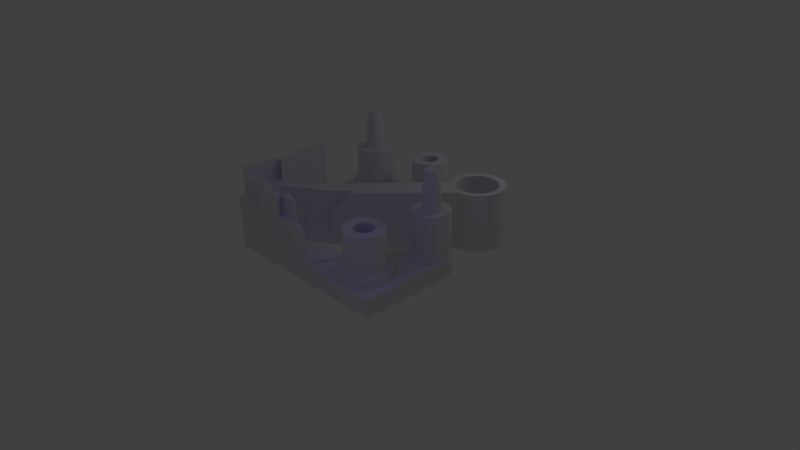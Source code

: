 # Source: Cataput_sheet_V2b.blend  (saved by Blender 2.55.0; exported with 4.5.12 LTS)
import bpy
from mathutils import Matrix  # noqa: F401  (used for matrix-valued properties, if any)

bpy.ops.wm.read_factory_settings(use_empty=True)
scene = bpy.context.scene
scene.name = 'Scene'

# ---- collections
col_collection_1 = bpy.data.collections.new('Collection 1'); scene.collection.children.link(col_collection_1)

# ---- materials (node trees are filled in below, after node groups)
mat_material = bpy.data.materials.new('Material')
mat_material.alpha_threshold = 0.0
mat_material.use_transparent_shadow = False
mat_material.roughness = 0.5
mat_material.line_color = (0.0, 0.0, 0.0, 1.0)

# ---- material node trees

# ---- world
world_world = bpy.data.worlds.new('World'); scene.world = world_world
world_world.color = (0.05088, 0.05088, 0.05088)
world_world.use_sun_shadow = False
world_world.sun_shadow_jitter_overblur = 0.0
world_world.cycles.sampling_method = 'MANUAL'
world_world.cycles.sample_map_resolution = 256

# ---- cameras
cam_camera = bpy.data.cameras.new('Camera')
cam_camera.clip_end = 100.0
cam_camera.lens = 35.0
cam_camera.ortho_scale = 7.314
cam_camera.dof.focus_distance = 0.0
cam_camera.dof.aperture_fstop = 128.0

# ---- lights
light_point = bpy.data.lights.new('Point', 'POINT')
light_point.color = (0.008579, 0.002759, 1.0)
light_point.transmission_factor = 0.0
light_point.energy = 100.0
light_point.shadow_buffer_clip_start = 0.5
light_point.shadow_soft_size = 1.0
light_point.shadow_maximum_resolution = 0.006
light_point.use_absolute_resolution = True
light_point.cycles.use_multiple_importance_sampling = False
light_lamp = bpy.data.lights.new('Lamp', 'POINT')
light_lamp.transmission_factor = 0.0
light_lamp.cutoff_distance = 30.0
light_lamp.energy = 100.0
light_lamp.shadow_buffer_clip_start = 1.001
light_lamp.shadow_soft_size = 1.0
light_lamp.shadow_maximum_resolution = 0.006
light_lamp.use_absolute_resolution = True
light_lamp.cycles.use_multiple_importance_sampling = False

# ---- meshes
me_plane = bpy.data.meshes.new('Plane')
me_plane.from_pydata([(1.0, 9.0, 0.0), (1.0, -1.0, 0.0), (-9.0, -1.0, 0.0), (-9.0, 9.0, 0.0)], [], [(0, 3, 2, 1)])
me_plane.use_remesh_preserve_volume = False
me_plane.use_remesh_preserve_attributes = False
me_plane.use_mirror_vertex_groups = False
me_plane.update()
me_cube_006 = bpy.data.meshes.new('Cube.006')
me_cube_006.from_pydata([(1.306, 3.658, -2.64), (1.306, 3.341, -2.771), (1.306, 3.0, -2.816), (1.306, 2.659, -2.771), (1.306, 2.342, -2.64), (1.306, 2.069, -2.431), (1.306, 1.86, -2.158), (1.306, 1.729, -1.841), (1.306, 1.684, -1.5), (1.306, 1.729, -1.159), (1.306, 1.86, -0.8419), (1.306, 2.069, -0.5693), (1.306, 2.342, -0.3601), (1.306, 2.659, -0.2286), (1.306, 3.0, -0.1838), (1.306, 3.341, -0.2286), (1.306, 3.658, -0.3601), (1.306, 3.931, -0.5693), (1.306, 4.14, -0.8419), (1.306, 4.271, -1.159), (1.306, 4.316, -1.5), (1.306, 4.271, -1.841), (1.306, 4.14, -2.158), (1.306, 3.931, -2.431), (1.306, 3.877, -2.006), (1.306, 3.978, -1.762), (1.306, 4.013, -1.5), (1.306, 3.978, -1.238), (1.306, 3.877, -0.9937), (1.306, 3.716, -0.7841), (1.306, 3.506, -0.6231), (1.306, 3.262, -0.522), (1.306, 3.0, -0.4875), (1.306, 2.738, -0.522), (1.306, 2.494, -0.6231), (1.306, 2.284, -0.7841), (1.306, 2.123, -0.9938), (1.306, 2.022, -1.238), (1.306, 1.987, -1.5), (1.306, 2.022, -1.762), (1.306, 2.123, -2.006), (1.306, 2.284, -2.216), (1.306, 2.494, -2.377), (1.306, 2.738, -2.478), (1.306, 3.0, -2.513), (1.306, 3.262, -2.478), (1.306, 3.506, -2.377), (1.306, 3.716, -2.216), (-1.139, -4.728, -2.792), (-1.139, 0.5819, -3.0), (-1.139, -4.75, -3.0), (-1.139, -2.881, -2.256), (-1.139, -2.918, -3.0), (-1.139, -1.456, -2.256), (-1.139, -1.418, -3.0), (-1.139, -4.663, -2.593), (-1.139, -0.4181, -2.628), (-1.139, -1.668, -2.628), (-1.139, -2.668, -2.628), (-0.1389, -1.668, -2.628), (-0.1389, -2.668, -2.628), (-0.1389, -2.918, -3.0), (-0.1389, -2.918, -2.256), (-0.1389, -1.418, -3.0), (1.361, 4.058, 1.822), (1.361, 4.093, 1.908), (1.361, 4.106, 2.0), (1.361, 4.093, 2.092), (1.361, 4.058, 2.178), (1.361, 4.001, 2.251), (1.361, 3.928, 2.308), (1.361, 3.842, 2.343), (1.361, 3.75, 2.356), (1.361, 3.658, 2.343), (1.361, 3.572, 2.308), (1.361, 3.499, 2.251), (1.361, 3.442, 2.178), (1.361, 3.407, 2.092), (1.361, 3.394, 2.0), (1.361, 3.407, 1.908), (1.361, 3.442, 1.822), (1.361, 3.499, 1.749), (1.361, 3.572, 1.692), (1.361, 3.658, 1.657), (1.361, 3.75, 1.644), (1.361, 3.842, 1.657), (1.361, 3.928, 1.692), (1.361, 4.001, 1.749), (-2.639, 3.255, -1.755), (-2.639, 3.18, -1.812), (-2.639, 3.093, -1.848), (-2.639, 3.0, -1.861), (-2.639, 2.907, -1.848), (-2.639, 2.82, -1.812), (-2.639, 2.745, -1.755), (-2.639, 2.688, -1.68), (-2.639, 2.652, -1.593), (-2.639, 2.639, -1.5), (-2.639, 2.652, -1.407), (-2.639, 2.688, -1.32), (-2.639, 2.745, -1.245), (-2.639, 2.82, -1.188), (-2.639, 2.907, -1.152), (-2.639, 3.0, -1.139), (-2.639, 3.093, -1.152), (-2.639, 3.18, -1.188), (-2.639, 3.255, -1.245), (-2.639, 3.312, -1.32), (-2.639, 3.348, -1.407), (-2.639, 3.361, -1.5), (-2.639, 3.348, -1.593), (-2.639, 3.312, -1.68), (-0.1389, -0.4181, -2.628), (-0.1389, -4.75, -3.0), (-0.1389, -4.728, -2.792), (-0.1389, -4.663, -2.593), (-0.1389, -4.558, -2.411), (-0.1389, -4.418, -2.256), (-0.1389, -1.418, -2.256), (-0.1389, 0.5819, -3.0), (1.461, -1.418, -2.256), (1.461, -4.75, -3.0), (1.461, -4.728, -2.792), (1.461, -4.663, -2.593), (1.461, -4.558, -2.411), (1.461, -4.418, -2.256), (1.461, 0.5819, -3.0), (0.3611, 4.085, 1.665), (0.3611, 3.987, 1.589), (0.3611, 3.873, 1.542), (0.3611, 3.75, 1.526), (0.3611, 3.627, 1.542), (0.3611, 3.513, 1.589), (0.3611, 3.415, 1.665), (0.3611, 3.339, 1.763), (0.3611, 3.292, 1.877), (0.3611, 3.276, 2.0), (0.3611, 3.292, 2.123), (0.3611, 3.339, 2.237), (0.3611, 3.415, 2.335), (0.3611, 3.513, 2.411), (0.3611, 3.627, 2.458), (0.3611, 3.75, 2.474), (0.3611, 3.873, 2.458), (0.3611, 3.987, 2.411), (0.3611, 4.085, 2.335), (0.3611, 4.161, 2.237), (0.3611, 4.208, 2.123), (0.3611, 4.224, 2.0), (0.3611, 4.208, 1.877), (0.3611, 4.161, 1.763), (-0.6389, 4.161, 1.763), (-0.6389, 4.208, 1.877), (-0.6389, 4.224, 2.0), (-0.6389, 4.208, 2.123), (-0.6389, 4.161, 2.237), (-0.6389, 4.085, 2.335), (-0.6389, 3.987, 2.411), (-0.6389, 3.873, 2.458), (-0.6389, 3.75, 2.474), (-0.6389, 3.627, 2.458), (-0.6389, 3.513, 2.411), (-0.6389, 3.415, 2.335), (-0.6389, 3.339, 2.237), (-0.6389, 3.292, 2.123), (-0.6389, 3.276, 2.0), (-0.6389, 3.292, 1.877), (-0.6389, 3.339, 1.763), (-0.6389, 3.415, 1.665), (-0.6389, 3.513, 1.589), (-0.6389, 3.627, 1.542), (-0.6389, 3.75, 1.526), (-0.6389, 3.873, 1.542), (-0.6389, 3.987, 1.589), (-0.6389, 4.085, 1.665), (-0.6389, 4.42, 1.33), (-0.6389, 4.224, 1.179), (-0.6389, 3.995, 1.084), (-0.6389, 3.75, 1.052), (-0.6389, 3.505, 1.084), (-0.6389, 3.276, 1.179), (-0.6389, 3.08, 1.33), (-0.6389, 2.929, 1.526), (-0.6389, 2.834, 1.755), (-0.6389, 2.802, 2.0), (-0.6389, 2.834, 2.245), (-0.6389, 2.929, 2.474), (-0.6389, 3.08, 2.67), (-0.6389, 3.276, 2.821), (-0.6389, 3.505, 2.916), (-0.6389, 3.75, 2.948), (-0.6389, 3.995, 2.916), (-0.6389, 4.224, 2.821), (-0.6389, 4.42, 2.67), (-0.6389, 4.571, 2.474), (-0.6389, 4.666, 2.245), (-0.6389, 4.698, 2.0), (-0.6389, 4.666, 1.755), (-0.6389, 4.571, 1.526), (-1.639, 3.417, -1.74), (-1.639, 3.465, -1.624), (-1.639, 3.481, -1.5), (-1.639, 3.465, -1.376), (-1.639, 3.417, -1.26), (-1.639, 3.34, -1.16), (-1.639, 3.24, -1.083), (-1.639, 3.124, -1.035), (-1.639, 3.0, -1.019), (-1.639, 2.876, -1.035), (-1.639, 2.76, -1.083), (-1.639, 2.66, -1.16), (-1.639, 2.583, -1.26), (-1.639, 2.535, -1.376), (-1.639, 2.519, -1.5), (-1.639, 2.535, -1.624), (-1.639, 2.583, -1.74), (-1.639, 2.66, -1.84), (-1.639, 2.76, -1.917), (-1.639, 2.876, -1.965), (-1.639, 3.0, -1.981), (-1.639, 3.124, -1.965), (-1.639, 3.24, -1.917), (-1.639, 3.34, -1.84), (-0.6389, 3.358, -1.858), (-0.6389, 3.253, -1.938), (-0.6389, 3.131, -1.989), (-0.6389, 3.0, -2.006), (-0.6389, 2.869, -1.989), (-0.6389, 2.747, -1.938), (-0.6389, 2.642, -1.858), (-0.6389, 2.562, -1.753), (-0.6389, 2.511, -1.631), (-0.6389, 2.494, -1.5), (-0.6389, 2.511, -1.369), (-0.6389, 2.562, -1.247), (-0.6389, 2.642, -1.142), (-0.6389, 2.747, -1.062), (-0.6389, 2.869, -1.011), (-0.6389, 3.0, -0.9938), (-0.6389, 3.131, -1.011), (-0.6389, 3.253, -1.062), (-0.6389, 3.358, -1.142), (-0.6389, 3.438, -1.247), (-0.6389, 3.489, -1.369), (-0.6389, 3.506, -1.5), (-0.6389, 3.489, -1.631), (-0.6389, 3.438, -1.753), (-0.6389, 3.877, -2.006), (-0.6389, 3.978, -1.762), (-0.6389, 4.013, -1.5), (-0.6389, 3.978, -1.238), (-0.6389, 3.877, -0.9937), (-0.6389, 3.716, -0.7841), (-0.6389, 3.506, -0.6231), (-0.6389, 3.262, -0.522), (-0.6389, 3.0, -0.4875), (-0.6389, 2.738, -0.522), (-0.6389, 2.494, -0.6231), (-0.6389, 2.284, -0.7841), (-0.6389, 2.123, -0.9938), (-0.6389, 2.022, -1.238), (-0.6389, 1.987, -1.5), (-0.6389, 2.022, -1.762), (-0.6389, 2.123, -2.006), (-0.6389, 2.284, -2.216), (-0.6389, 2.494, -2.377), (-0.6389, 2.738, -2.478), (-0.6389, 3.0, -2.513), (-0.6389, 3.262, -2.478), (-0.6389, 3.506, -2.377), (-0.6389, 3.716, -2.216), (1.694, 0.5819, -3.0), (1.694, 3.931, -2.431), (1.694, 3.658, -2.64), (1.694, 3.341, -2.771), (1.694, 3.0, -2.816), (1.694, 2.659, -2.771), (1.694, 2.342, -2.64), (1.694, 2.069, -2.431), (1.694, 1.86, -2.158), (1.694, 1.729, -1.841), (1.694, 1.684, -1.5), (1.694, 1.729, -1.159), (1.694, 1.86, -0.8419), (1.694, 2.069, -0.5693), (1.694, 2.342, -0.3601), (1.694, 2.659, -0.2286), (1.694, 3.0, -0.1838), (1.694, 3.341, -0.2286), (1.694, 3.658, -0.3601), (1.694, 3.931, -0.5693), (1.694, 4.14, -0.8419), (1.694, 4.271, -1.159), (1.694, 4.316, -1.5), (1.694, 4.271, -1.841), (1.694, 4.14, -2.158), (1.694, 4.571, 1.526), (1.694, 4.666, 1.755), (1.694, 4.698, 2.0), (1.694, 4.666, 2.245), (1.694, 4.571, 2.474), (1.694, 4.42, 2.67), (1.694, 4.224, 2.821), (1.694, 3.995, 2.916), (1.694, 3.75, 2.948), (1.694, 3.505, 2.916), (1.694, 3.276, 2.821), (1.694, 3.08, 2.67), (1.694, 2.929, 2.474), (1.694, 2.834, 2.245), (1.694, 2.802, 2.0), (1.694, 2.834, 1.755), (1.694, 2.929, 1.526), (1.694, 3.08, 1.33), (1.694, 3.276, 1.179), (1.694, 3.505, 1.084), (1.694, 3.75, 1.052), (1.694, 3.995, 1.084), (1.694, 4.224, 1.179), (1.694, 4.42, 1.33), (1.694, -4.418, -2.256), (2.639, -4.418, -2.256), (1.694, -4.558, -2.411), (2.639, -4.558, -2.411), (2.639, -4.663, -2.593), (1.694, -4.663, -2.593), (1.694, -4.728, -2.792), (2.639, -4.728, -2.792), (2.639, 3.176, 2.819), (1.694, 3.176, 2.819), (2.639, 3.354, 2.918), (1.694, 3.354, 2.918), (1.694, 3.548, 2.979), (2.639, 3.548, 2.979), (1.694, 4.75, 2.0), (2.639, 4.75, 2.0), (1.694, 4.735, 2.174), (2.639, 4.735, 2.174), (2.639, 4.69, 2.342), (1.694, 4.69, 2.342), (1.694, 4.616, 2.5), (2.639, 4.616, 2.5), (2.639, 4.516, 2.643), (1.694, 4.516, 2.643), (1.694, 4.393, 2.766), (2.639, 4.393, 2.766), (2.639, 4.25, 2.866), (1.694, 4.25, 2.866), (2.639, 4.092, 2.94), (1.694, 4.092, 2.94), (1.694, 3.924, 2.985), (2.639, 3.924, 2.985), (1.694, 3.75, 3.0), (2.639, 3.75, 3.0), (1.694, 4.75, -3.0), (1.694, -4.75, -3.0), (2.639, -4.75, -3.0), (2.639, 4.75, -3.0), (1.361, 3.47, 2.215), (0.3611, 3.377, 2.286), (-0.6389, 3.377, 2.286), (-0.6389, 3.004, 2.572), (1.694, 3.004, 2.572), (1.694, 1.36, -0.8554), (2.639, 1.36, -0.8554)], [(230, 242)], [(295, 272, 23, 22), (294, 295, 22, 21), (293, 294, 21, 20), (292, 293, 20, 19), (291, 292, 19, 18), (290, 291, 18, 17), (289, 290, 17, 16), (288, 289, 16, 15), (287, 288, 15, 14), (286, 287, 14, 13), (285, 286, 13, 12), (284, 285, 12, 11), (283, 284, 11, 10), (282, 283, 10, 9), (281, 282, 9, 8), (280, 281, 8, 7), (279, 280, 7, 6), (278, 279, 6, 5), (277, 278, 5, 4), (276, 277, 4, 3), (275, 276, 3, 2), (274, 275, 2, 1), (1, 0, 273, 274), (0, 23, 272, 273), (23, 0, 46, 47), (0, 1, 45, 46), (44, 45, 1, 2), (43, 44, 2, 3), (42, 43, 3, 4), (41, 42, 4, 5), (40, 41, 5, 6), (39, 40, 6, 7), (38, 39, 7, 8), (37, 38, 8, 9), (36, 37, 9, 10), (35, 36, 10, 11), (34, 35, 11, 12), (33, 34, 12, 13), (32, 33, 13, 14), (31, 32, 14, 15), (30, 31, 15, 16), (29, 30, 16, 17), (28, 29, 17, 18), (27, 28, 18, 19), (26, 27, 19, 20), (25, 26, 20, 21), (24, 25, 21, 22), (47, 24, 22, 23), (47, 270, 247, 24), (24, 247, 248, 25), (25, 248, 249, 26), (26, 249, 250, 27), (27, 250, 251, 28), (28, 251, 252, 29), (29, 252, 253, 30), (30, 253, 254, 31), (31, 254, 255, 32), (32, 255, 256, 33), (33, 256, 257, 34), (34, 257, 258, 35), (35, 258, 259, 36), (36, 259, 260, 37), (37, 260, 261, 38), (38, 261, 262, 39), (39, 262, 263, 40), (40, 263, 264, 41), (41, 264, 265, 42), (42, 265, 266, 43), (43, 266, 267, 44), (44, 267, 268, 45), (45, 268, 269, 46), (46, 269, 270, 47), (311, 283, 282), (311, 282, 363), (48, 52, 50), (52, 48, 55), (55, 58, 52), (49, 54, 57, 56), (53, 57, 58, 51), (55, 48, 114, 115), (48, 50, 113, 114), (112, 119, 49, 56), (119, 63, 54, 49), (62, 118, 53, 51), (61, 113, 50, 52), (60, 62, 51, 58), (60, 61, 52, 58), (118, 59, 57, 53), (63, 59, 57, 54), (115, 60, 58, 55), (59, 112, 56, 57), (59, 60, 58, 57), (63, 61, 60, 59), (118, 112, 59), (117, 62, 60), (117, 60, 116), (60, 115, 116), (61, 63, 121), (113, 61, 121), (62, 117, 125), (118, 62, 120), (62, 125, 120), (63, 119, 126), (63, 126, 121), (87, 86, 67), (87, 67, 65), (67, 73, 71), (67, 71, 69), (75, 67, 80), (75, 80, 77), (86, 80, 67), (77, 80, 78), (71, 70, 69), (67, 75, 73), (86, 82, 80), (87, 65, 64), (78, 80, 79), (67, 66, 65), (69, 68, 67), (75, 74, 73), (86, 85, 84), (86, 84, 83), (80, 82, 81), (86, 83, 82), (71, 73, 72), (150, 127, 87, 64), (149, 150, 64, 65), (148, 149, 65, 66), (147, 148, 66, 67), (146, 147, 67, 68), (145, 146, 68, 69), (144, 145, 69, 70), (143, 144, 70, 71), (142, 143, 71, 72), (141, 142, 72, 73), (140, 141, 73, 74), (139, 140, 74, 75), (137, 138, 76, 77), (136, 137, 77, 78), (135, 136, 78, 79), (134, 135, 79, 80), (133, 134, 80, 81), (132, 133, 81, 82), (131, 132, 82, 83), (130, 131, 83, 84), (129, 130, 84, 85), (128, 129, 85, 86), (127, 128, 86, 87), (100, 103, 97), (100, 97, 98), (110, 111, 89), (110, 89, 107), (103, 104, 97), (111, 88, 89), (97, 104, 105), (89, 97, 107), (93, 96, 97), (93, 97, 89), (97, 105, 107), (102, 103, 100), (102, 100, 101), (107, 108, 110), (96, 93, 95), (110, 108, 109), (100, 98, 99), (107, 105, 106), (89, 90, 91), (89, 91, 92), (95, 93, 94), (89, 92, 93), (222, 221, 89, 88), (221, 220, 90, 89), (220, 219, 91, 90), (219, 218, 92, 91), (218, 217, 93, 92), (217, 216, 94, 93), (216, 215, 95, 94), (215, 214, 96, 95), (214, 213, 97, 96), (213, 212, 98, 97), (212, 211, 99, 98), (211, 210, 100, 99), (210, 209, 101, 100), (209, 208, 102, 101), (208, 207, 103, 102), (207, 206, 104, 103), (206, 205, 105, 104), (205, 204, 106, 105), (204, 203, 107, 106), (203, 202, 108, 107), (202, 201, 109, 108), (201, 200, 110, 109), (200, 199, 111, 110), (199, 222, 88, 111), (330, 346, 348), (330, 342, 346), (342, 335, 338), (342, 330, 335), (335, 330, 328), (327, 323, 324), (327, 356, 323), (357, 335, 328), (323, 356, 321), (346, 342, 345), (356, 357, 321), (338, 335, 337), (342, 338, 341), (348, 333, 330), (348, 351, 333), (351, 353, 333), (112, 126, 119), (118, 120, 112), (112, 120, 126), (121, 122, 114, 113), (122, 123, 115, 114), (123, 124, 116, 115), (124, 125, 117, 116), (126, 120, 363), (363, 120, 125), (355, 326, 122, 121), (326, 325, 123, 122), (325, 322, 124, 123), (322, 320, 125, 124), (363, 125, 320), (271, 126, 363), (271, 355, 121, 126), (173, 128, 127, 174), (172, 129, 128, 173), (171, 130, 129, 172), (170, 131, 130, 171), (169, 132, 131, 170), (168, 133, 132, 169), (167, 134, 133, 168), (166, 135, 134, 167), (165, 136, 135, 166), (164, 137, 136, 165), (163, 138, 137, 164), (161, 140, 139, 162), (160, 141, 140, 161), (159, 142, 141, 160), (158, 143, 142, 159), (157, 144, 143, 158), (156, 145, 144, 157), (155, 146, 145, 156), (154, 147, 146, 155), (153, 148, 147, 154), (152, 149, 148, 153), (151, 150, 149, 152), (174, 127, 150, 151), (175, 174, 151, 198), (198, 151, 152, 197), (197, 152, 153, 196), (196, 153, 154, 195), (195, 154, 155, 194), (194, 155, 156, 193), (193, 156, 157, 192), (192, 157, 158, 191), (191, 158, 159, 190), (190, 159, 160, 189), (189, 160, 161, 188), (188, 161, 162, 187), (186, 163, 164, 185), (185, 164, 165, 184), (184, 165, 166, 183), (183, 166, 167, 182), (182, 167, 168, 181), (181, 168, 169, 180), (180, 169, 170, 179), (179, 170, 171, 178), (178, 171, 172, 177), (177, 172, 173, 176), (176, 173, 174, 175), (318, 176, 175, 319), (317, 177, 176, 318), (316, 178, 177, 317), (315, 179, 178, 316), (314, 180, 179, 315), (313, 181, 180, 314), (312, 182, 181, 313), (311, 183, 182, 312), (310, 184, 183, 311), (309, 185, 184, 310), (308, 186, 185, 309), (306, 188, 187, 307), (305, 189, 188, 306), (304, 190, 189, 305), (303, 191, 190, 304), (302, 192, 191, 303), (301, 193, 192, 302), (300, 194, 193, 301), (299, 195, 194, 300), (298, 196, 195, 299), (297, 197, 196, 298), (296, 198, 197, 297), (319, 175, 198, 296), (354, 296, 297, 334), (223, 222, 199, 246), (246, 199, 200, 245), (245, 200, 201, 244), (244, 201, 202, 243), (243, 202, 203, 242), (242, 203, 204, 241), (241, 204, 205, 240), (240, 205, 206, 239), (239, 206, 207, 238), (238, 207, 208, 237), (237, 208, 209, 236), (236, 209, 210, 235), (235, 210, 211, 234), (234, 211, 212, 233), (233, 212, 213, 232), (232, 213, 214, 231), (231, 214, 215, 230), (230, 215, 216, 229), (229, 216, 217, 228), (228, 217, 218, 227), (227, 218, 219, 226), (226, 219, 220, 225), (225, 220, 221, 224), (224, 221, 222, 223), (269, 224, 223, 270), (268, 225, 224, 269), (267, 226, 225, 268), (266, 227, 226, 267), (265, 228, 227, 266), (264, 229, 228, 265), (263, 230, 229, 264), (262, 231, 230, 263), (261, 232, 231, 262), (260, 233, 232, 261), (259, 234, 233, 260), (258, 235, 234, 259), (257, 236, 235, 258), (256, 237, 236, 257), (255, 238, 237, 256), (254, 239, 238, 255), (253, 240, 239, 254), (252, 241, 240, 253), (251, 242, 241, 252), (250, 243, 242, 251), (249, 244, 243, 250), (248, 245, 244, 249), (247, 246, 245, 248), (270, 223, 246, 247), (282, 281, 271), (282, 271, 363), (284, 311, 312), (284, 312, 285), (313, 286, 285), (313, 285, 312), (283, 282, 363), (283, 311, 284), (281, 280, 271), (280, 279, 271), (302, 303, 349), (302, 349, 347), (279, 278, 271), (305, 331, 332), (305, 332, 304), (349, 303, 350), (352, 350, 304), (352, 304, 332), (278, 277, 271), (303, 304, 350), (292, 291, 319), (292, 319, 354), (306, 329, 331), (306, 331, 305), (277, 276, 271), (318, 291, 290), (318, 290, 317), (314, 315, 287), (314, 287, 286), (289, 316, 317), (289, 317, 290), (288, 287, 315), (288, 315, 316), (319, 291, 318), (313, 314, 286), (302, 347, 344), (276, 275, 271), (301, 302, 344), (301, 344, 343), (275, 354, 271), (343, 340, 300), (343, 300, 301), (329, 306, 307), (354, 275, 274), (354, 274, 273), (354, 273, 272), (354, 272, 295), (354, 295, 294), (354, 294, 293), (354, 293, 292), (289, 288, 316), (354, 319, 296), (334, 297, 298), (334, 298, 336), (336, 298, 299), (336, 299, 339), (339, 299, 300), (339, 300, 340), (354, 357, 271), (355, 271, 356), (271, 357, 356), (322, 323, 321, 320), (325, 324, 323, 322), (326, 327, 324, 325), (355, 356, 327, 326), (330, 331, 329, 328), (333, 332, 331, 330), (353, 352, 332, 333), (357, 354, 334, 335), (336, 337, 335, 334), (339, 338, 337, 336), (340, 341, 338, 339), (343, 342, 341, 340), (344, 345, 342, 343), (347, 346, 345, 344), (349, 348, 346, 347), (350, 351, 348, 349), (352, 353, 351, 350), (76, 358, 77), (358, 75, 77), (138, 359, 358, 76), (359, 139, 75, 358), (328, 364, 357), (364, 321, 357), (139, 359, 360, 162), (359, 138, 163, 360), (162, 360, 361, 187), (360, 163, 186, 361), (187, 361, 362, 307), (361, 186, 308, 362), (307, 362, 363, 329), (329, 363, 364, 328), (363, 320, 321, 364), (308, 363, 362), (309, 363, 308), (310, 363, 309), (311, 363, 310)])
me_cube_006.materials.append(mat_material)
me_cube_006.use_remesh_preserve_volume = False
me_cube_006.use_remesh_preserve_attributes = False
me_cube_006.use_mirror_vertex_groups = False
me_cube_006.update()
me_cube_005 = bpy.data.meshes.new('Cube.005')
me_cube_005.from_pydata([(-0.9722, 0.5819, -3.0), (-0.9722, -4.663, -2.593), (-0.9722, -4.728, -2.792), (-0.9722, -4.75, -3.0), (-0.9722, -0.4181, -2.628), (-0.9722, -4.558, -2.411), (-0.9722, -1.418, -2.256), (-2.572, -1.418, -2.256), (-2.572, -4.75, -3.0), (-2.572, -4.728, -2.792), (-2.572, -4.663, -2.593), (-2.572, -4.558, -2.411), (-2.572, -4.418, -2.256), (-2.572, 0.5819, -3.0), (0.5278, 4.068, 1.682), (0.5278, 3.975, 1.61), (0.5278, 3.867, 1.565), (0.5278, 3.75, 1.55), (0.5278, 3.633, 1.565), (0.5278, 3.525, 1.61), (0.5278, 3.432, 1.682), (0.5278, 3.36, 1.775), (0.5278, 3.315, 1.883), (0.5278, 3.3, 2.0), (0.5278, 3.315, 2.117), (0.5278, 3.36, 2.225), (0.5278, 3.432, 2.318), (0.5278, 3.525, 2.39), (0.5278, 3.633, 2.435), (0.5278, 3.75, 2.45), (0.5278, 3.867, 2.435), (0.5278, 3.975, 2.39), (0.5278, 4.068, 2.318), (0.5278, 4.14, 2.225), (0.5278, 4.185, 2.117), (0.5278, 4.2, 2.0), (0.5278, 4.185, 1.883), (0.5278, 4.14, 1.775), (-0.4722, 4.161, 1.763), (-0.4722, 4.208, 1.877), (-0.4722, 4.224, 2.0), (-0.4722, 4.208, 2.123), (-0.4722, 4.161, 2.237), (-0.4722, 4.085, 2.335), (-0.4722, 3.987, 2.411), (-0.4722, 3.873, 2.458), (-0.4722, 3.75, 2.474), (-0.4722, 3.627, 2.458), (-0.4722, 3.513, 2.411), (-0.4722, 3.415, 2.335), (-0.4722, 3.339, 2.237), (-0.4722, 3.292, 2.123), (-0.4722, 3.276, 2.0), (-0.4722, 3.292, 1.877), (-0.4722, 3.339, 1.763), (-0.4722, 3.415, 1.665), (-0.4722, 3.513, 1.589), (-0.4722, 3.627, 1.542), (-0.4722, 3.75, 1.526), (-0.4722, 3.873, 1.542), (-0.4722, 3.987, 1.589), (-0.4722, 4.085, 1.665), (-0.4722, 4.42, 1.33), (-0.4722, 4.224, 1.179), (-0.4722, 3.995, 1.084), (-0.4722, 3.75, 1.052), (-0.4722, 3.505, 1.084), (-0.4722, 3.276, 1.179), (-0.4722, 3.08, 1.33), (-0.4722, 2.929, 1.526), (-0.4722, 2.834, 1.755), (-0.4722, 2.802, 2.0), (-0.4722, 2.834, 2.245), (-0.4722, 2.929, 2.474), (-0.4722, 3.08, 2.67), (-0.4722, 3.276, 2.821), (-0.4722, 3.505, 2.916), (-0.4722, 3.75, 2.948), (-0.4722, 3.995, 2.916), (-0.4722, 4.224, 2.821), (-0.4722, 4.42, 2.67), (-0.4722, 4.571, 2.474), (-0.4722, 4.666, 2.245), (-0.4722, 4.698, 2.0), (-0.4722, 4.666, 1.755), (-0.4722, 4.571, 1.526), (-1.472, 3.438, -1.753), (-1.472, 3.489, -1.631), (-1.472, 3.506, -1.5), (-1.472, 3.489, -1.369), (-1.472, 3.438, -1.247), (-1.472, 3.358, -1.142), (-1.472, 3.253, -1.062), (-1.472, 3.131, -1.011), (-1.472, 3.0, -0.9937), (-1.472, 2.869, -1.011), (-1.472, 2.747, -1.062), (-1.472, 2.642, -1.142), (-1.472, 2.562, -1.247), (-1.472, 2.511, -1.369), (-1.472, 2.494, -1.5), (-1.472, 2.511, -1.631), (-1.472, 2.562, -1.753), (-1.472, 2.642, -1.858), (-1.472, 2.747, -1.938), (-1.472, 2.869, -1.989), (-1.472, 3.0, -2.006), (-1.472, 3.131, -1.989), (-1.472, 3.253, -1.938), (-1.472, 3.358, -1.858), (-0.4722, 3.358, -1.858), (-0.4722, 3.253, -1.938), (-0.4722, 3.131, -1.989), (-0.4722, 3.0, -2.006), (-0.4722, 2.869, -1.989), (-0.4722, 2.747, -1.938), (-0.4722, 2.642, -1.858), (-0.4722, 2.562, -1.753), (-0.4722, 2.511, -1.631), (-0.4722, 2.494, -1.5), (-0.4722, 2.511, -1.369), (-0.4722, 2.562, -1.247), (-0.4722, 2.642, -1.142), (-0.4722, 2.747, -1.062), (-0.4722, 2.869, -1.011), (-0.4722, 3.0, -0.9937), (-0.4722, 3.131, -1.011), (-0.4722, 3.253, -1.062), (-0.4722, 3.358, -1.142), (-0.4722, 3.438, -1.247), (-0.4722, 3.489, -1.369), (-0.4722, 3.506, -1.5), (-0.4722, 3.489, -1.631), (-0.4722, 3.438, -1.753), (-0.4722, 3.877, -2.006), (-0.4722, 3.978, -1.762), (-0.4722, 4.013, -1.5), (-0.4722, 3.978, -1.238), (-0.4722, 3.877, -0.9937), (-0.4722, 3.716, -0.7841), (-0.4722, 3.506, -0.6231), (-0.4722, 3.262, -0.522), (-0.4722, 3.0, -0.4875), (-0.4722, 2.738, -0.522), (-0.4722, 2.494, -0.6231), (-0.4722, 2.284, -0.7841), (-0.4722, 2.123, -0.9938), (-0.4722, 2.022, -1.238), (-0.4722, 1.987, -1.5), (-0.4722, 2.022, -1.762), (-0.4722, 2.123, -2.006), (-0.4722, 2.284, -2.216), (-0.4722, 2.494, -2.377), (-0.4722, 2.738, -2.478), (-0.4722, 3.0, -2.513), (-0.4722, 3.262, -2.478), (-0.4722, 3.506, -2.377), (-0.4722, 3.716, -2.216), (-2.806, 0.5819, -3.0), (-2.806, 3.931, -2.431), (-2.806, 3.658, -2.64), (-2.806, 3.341, -2.771), (-2.806, 3.0, -2.816), (-2.806, 2.659, -2.771), (-2.806, 2.342, -2.64), (-2.806, 2.069, -2.431), (-2.806, 1.86, -2.158), (-2.806, 1.729, -1.841), (-2.806, 1.684, -1.5), (-2.806, 1.729, -1.159), (-2.806, 1.86, -0.8419), (-2.806, 2.069, -0.5693), (-2.806, 2.342, -0.3601), (-2.806, 2.659, -0.2286), (-2.806, 3.0, -0.1838), (-2.806, 3.341, -0.2286), (-2.806, 3.658, -0.3601), (-2.806, 3.931, -0.5693), (-2.806, 4.14, -0.8419), (-2.806, 4.271, -1.159), (-2.806, 4.316, -1.5), (-2.806, 4.271, -1.841), (-2.806, 4.14, -2.158), (-2.806, 4.571, 1.526), (-2.806, 4.666, 1.755), (-2.806, 4.698, 2.0), (-2.806, 4.666, 2.245), (-2.806, 4.571, 2.474), (-2.806, 4.42, 2.67), (-2.806, 4.224, 2.821), (-2.806, 3.995, 2.916), (-2.806, 3.75, 2.948), (-2.806, 3.505, 2.916), (-2.806, 3.276, 2.821), (-2.806, 3.08, 2.67), (-2.806, 2.929, 2.474), (-2.806, 2.834, 2.245), (-2.806, 2.802, 2.0), (-2.806, 2.834, 1.755), (-2.806, 2.929, 1.526), (-2.806, 3.08, 1.33), (-2.806, 3.276, 1.179), (-2.806, 3.505, 1.084), (-2.806, 3.75, 1.052), (-2.806, 3.995, 1.084), (-2.806, 4.224, 1.179), (-2.806, 4.42, 1.33), (-2.806, -4.418, -2.256), (-3.75, -4.418, -2.256), (-2.806, -4.558, -2.411), (-3.75, -4.558, -2.411), (-3.75, -4.663, -2.593), (-2.806, -4.663, -2.593), (-2.806, -4.728, -2.792), (-3.75, -4.728, -2.792), (-3.75, 3.176, 2.819), (-2.806, 3.176, 2.819), (-3.75, 3.354, 2.918), (-2.806, 3.354, 2.918), (-2.806, 3.548, 2.979), (-3.75, 3.548, 2.979), (-2.806, 4.75, 2.0), (-3.75, 4.75, 2.0), (-2.806, 4.735, 2.174), (-3.75, 4.735, 2.174), (-3.75, 4.69, 2.342), (-2.806, 4.69, 2.342), (-2.806, 4.616, 2.5), (-3.75, 4.616, 2.5), (-3.75, 4.516, 2.643), (-2.806, 4.516, 2.643), (-2.806, 4.393, 2.766), (-3.75, 4.393, 2.766), (-3.75, 4.25, 2.866), (-2.806, 4.25, 2.866), (-3.75, 4.092, 2.94), (-2.806, 4.092, 2.94), (-2.806, 3.924, 2.985), (-3.75, 3.924, 2.985), (-2.806, 3.75, 3.0), (-3.75, 3.75, 3.0), (-2.806, 4.75, -3.0), (-2.806, -4.75, -3.0), (-3.75, -4.75, -3.0), (-3.75, 4.75, -3.0), (-2.472, 3.268, -1.768), (-2.472, 3.19, -1.829), (-2.472, 3.098, -1.867), (-2.472, 3.0, -1.88), (-2.472, 2.902, -1.867), (-2.472, 2.81, -1.829), (-2.472, 2.732, -1.768), (-2.472, 2.671, -1.69), (-2.472, 2.633, -1.598), (-2.472, 2.62, -1.5), (-2.472, 2.633, -1.402), (-2.472, 2.671, -1.31), (-2.472, 2.732, -1.232), (-2.472, 2.81, -1.171), (-2.472, 2.902, -1.133), (-2.472, 3.0, -1.12), (-2.472, 3.098, -1.133), (-2.472, 3.19, -1.171), (-2.472, 3.268, -1.232), (-2.472, 3.329, -1.31), (-2.472, 3.367, -1.402), (-2.472, 3.38, -1.5), (-2.472, 3.367, -1.598), (-2.472, 3.329, -1.69), (1.528, 4.043, 1.831), (1.528, 4.076, 1.913), (1.528, 4.088, 2.0), (1.528, 4.076, 2.087), (1.528, 4.043, 2.169), (1.528, 3.989, 2.239), (1.528, 3.919, 2.293), (1.528, 3.837, 2.326), (1.528, 3.75, 2.338), (1.528, 3.663, 2.326), (1.528, 3.581, 2.293), (1.528, 3.511, 2.239), (1.528, 3.457, 2.169), (1.528, 3.424, 2.087), (1.528, 3.412, 2.0), (1.528, 3.424, 1.913), (1.528, 3.457, 1.831), (1.528, 3.511, 1.761), (1.528, 3.581, 1.707), (1.528, 3.663, 1.674), (1.528, 3.75, 1.662), (1.528, 3.837, 1.674), (1.528, 3.919, 1.707), (1.528, 3.989, 1.761), (-0.9722, -2.918, -2.256), (-0.9722, -2.918, -3.0), (-0.9722, -1.418, -3.0), (-0.9722, -1.668, -2.628), (-0.9722, -2.668, -2.628), (-0.9722, -4.418, -2.256), (0.02778, -1.456, -3.0), (0.02778, -2.881, -3.0), (0.02778, -4.418, -2.256), (0.02778, -2.918, -2.256), (0.02778, -1.668, -2.628), (0.02778, -1.418, -2.256), (0.02778, -2.668, -2.628), (0.02778, -4.663, -2.593), (0.02778, -0.4181, -2.628), (0.02778, -4.558, -2.411), (-2.417, 3.877, -2.006), (-2.417, 3.978, -1.762), (-2.417, 4.013, -1.5), (-2.417, 3.978, -1.238), (-2.417, 3.877, -0.9937), (-2.417, 3.716, -0.7841), (-2.417, 3.506, -0.6231), (-2.417, 3.262, -0.522), (-2.417, 3.0, -0.4875), (-2.417, 2.738, -0.522), (-2.417, 2.494, -0.6231), (-2.417, 2.284, -0.7841), (-2.417, 2.123, -0.9938), (-2.417, 2.022, -1.238), (-2.417, 1.987, -1.5), (-2.417, 2.022, -1.762), (-2.417, 2.123, -2.006), (-2.417, 2.284, -2.216), (-2.417, 2.494, -2.377), (-2.417, 2.738, -2.478), (-2.417, 3.0, -2.513), (-2.417, 3.262, -2.478), (-2.417, 3.506, -2.377), (-2.417, 3.716, -2.216), (-2.417, 3.658, -2.64), (-2.417, 3.931, -2.431), (-2.417, 3.0, -2.816), (-2.417, 2.342, -2.64), (-2.417, 2.069, -2.431), (-2.417, 1.86, -2.158), (-2.417, 1.729, -1.841), (-2.417, 1.684, -1.5), (-2.417, 1.729, -1.159), (-2.417, 1.86, -0.8419), (-2.417, 2.069, -0.5693), (-2.417, 2.342, -0.3601), (-2.417, 2.659, -0.2286), (-2.417, 3.0, -0.1838), (-2.417, 3.341, -0.2286), (-2.417, 3.658, -0.3601), (-2.417, 3.931, -0.5693), (-2.417, 4.14, -0.8419), (-2.417, 4.271, -1.159), (-2.417, 4.316, -1.5), (-2.417, 4.271, -1.841), (-2.417, 4.14, -2.158), (-2.417, 2.659, -2.771), (-2.417, 3.341, -2.771), (0.5278, 3.38, 2.251), (-0.4722, 3.361, 2.265), (-0.4722, 2.971, 2.529), (-2.806, 2.971, 2.529), (-2.806, 1.36, -0.8554), (-3.75, 1.36, -0.8554), (1.528, 3.473, 2.189)], [], [(217, 235, 233), (217, 233, 229), (229, 225, 222), (229, 222, 217), (222, 215, 217), (214, 211, 210), (214, 210, 243), (244, 215, 222), (210, 208, 243), (233, 232, 229), (208, 244, 243), (225, 224, 222), (229, 228, 225), (235, 217, 220), (235, 220, 238), (238, 220, 240), (4, 0, 13), (6, 4, 7), (4, 13, 7), (8, 3, 2, 9), (9, 2, 1, 10), (10, 1, 5, 11), (11, 5, 298, 12), (7, 12, 298, 6), (13, 0, 3, 8), (13, 361, 7), (361, 12, 7), (242, 8, 9, 213), (213, 9, 10, 212), (212, 10, 11, 209), (209, 11, 12, 207), (361, 207, 12), (158, 361, 13), (158, 13, 8, 242), (60, 61, 14, 15), (59, 60, 15, 16), (58, 59, 16, 17), (57, 58, 17, 18), (56, 57, 18, 19), (55, 56, 19, 20), (54, 55, 20, 21), (53, 54, 21, 22), (52, 53, 22, 23), (51, 52, 23, 24), (50, 51, 24, 25), (48, 49, 26, 27), (47, 48, 27, 28), (46, 47, 28, 29), (45, 46, 29, 30), (44, 45, 30, 31), (43, 44, 31, 32), (42, 43, 32, 33), (41, 42, 33, 34), (40, 41, 34, 35), (39, 40, 35, 36), (38, 39, 36, 37), (61, 38, 37, 14), (62, 85, 38, 61), (85, 84, 39, 38), (84, 83, 40, 39), (83, 82, 41, 40), (82, 81, 42, 41), (81, 80, 43, 42), (80, 79, 44, 43), (79, 78, 45, 44), (78, 77, 46, 45), (77, 76, 47, 46), (76, 75, 48, 47), (75, 74, 49, 48), (73, 72, 51, 50), (72, 71, 52, 51), (71, 70, 53, 52), (70, 69, 54, 53), (69, 68, 55, 54), (68, 67, 56, 55), (67, 66, 57, 56), (66, 65, 58, 57), (65, 64, 59, 58), (64, 63, 60, 59), (63, 62, 61, 60), (205, 206, 62, 63), (204, 205, 63, 64), (203, 204, 64, 65), (202, 203, 65, 66), (201, 202, 66, 67), (200, 201, 67, 68), (199, 200, 68, 69), (198, 199, 69, 70), (197, 198, 70, 71), (196, 197, 71, 72), (195, 196, 72, 73), (193, 194, 74, 75), (192, 193, 75, 76), (191, 192, 76, 77), (190, 191, 77, 78), (189, 190, 78, 79), (188, 189, 79, 80), (187, 188, 80, 81), (186, 187, 81, 82), (185, 186, 82, 83), (184, 185, 83, 84), (183, 184, 84, 85), (206, 183, 85, 62), (241, 221, 184, 183), (110, 133, 86, 109), (133, 132, 87, 86), (132, 131, 88, 87), (131, 130, 89, 88), (130, 129, 90, 89), (129, 128, 91, 90), (128, 127, 92, 91), (127, 126, 93, 92), (126, 125, 94, 93), (125, 124, 95, 94), (124, 123, 96, 95), (123, 122, 97, 96), (122, 121, 98, 97), (121, 120, 99, 98), (120, 119, 100, 99), (119, 118, 101, 100), (118, 117, 102, 101), (117, 116, 103, 102), (116, 115, 104, 103), (115, 114, 105, 104), (114, 113, 106, 105), (113, 112, 107, 106), (112, 111, 108, 107), (111, 110, 109, 108), (156, 157, 110, 111), (155, 156, 111, 112), (154, 155, 112, 113), (153, 154, 113, 114), (152, 153, 114, 115), (151, 152, 115, 116), (150, 151, 116, 117), (149, 150, 117, 118), (148, 149, 118, 119), (147, 148, 119, 120), (146, 147, 120, 121), (145, 146, 121, 122), (144, 145, 122, 123), (143, 144, 123, 124), (142, 143, 124, 125), (141, 142, 125, 126), (140, 141, 126, 127), (139, 140, 127, 128), (138, 139, 128, 129), (137, 138, 129, 130), (136, 137, 130, 131), (135, 136, 131, 132), (134, 135, 132, 133), (157, 134, 133, 110), (169, 158, 168), (169, 361, 158), (171, 199, 198), (171, 172, 199), (200, 172, 173), (200, 199, 172), (170, 171, 198), (168, 158, 167), (167, 158, 166), (189, 236, 190), (189, 234, 236), (166, 158, 165), (192, 219, 218), (192, 191, 219), (236, 237, 190), (239, 191, 237), (239, 219, 191), (165, 158, 164), (190, 237, 191), (179, 206, 178), (179, 241, 206), (193, 218, 216), (193, 192, 218), (164, 158, 163), (205, 177, 178), (205, 204, 177), (201, 174, 202), (201, 173, 174), (176, 204, 203), (176, 177, 204), (175, 202, 174), (175, 203, 202), (206, 205, 178), (200, 173, 201), (189, 231, 234), (163, 158, 162), (188, 231, 189), (188, 230, 231), (162, 158, 241), (230, 187, 227), (230, 188, 187), (216, 194, 193), (241, 161, 162), (241, 160, 161), (241, 159, 160), (241, 182, 159), (241, 181, 182), (241, 180, 181), (241, 179, 180), (176, 203, 175), (241, 183, 206), (221, 185, 184), (221, 223, 185), (223, 186, 185), (223, 226, 186), (226, 187, 186), (226, 227, 187), (158, 244, 241), (242, 243, 158), (158, 243, 244), (209, 207, 208, 210), (212, 209, 210, 211), (213, 212, 211, 214), (242, 213, 214, 243), (217, 215, 216, 218), (220, 217, 218, 219), (240, 220, 219, 239), (244, 222, 221, 241), (223, 221, 222, 224), (226, 223, 224, 225), (227, 226, 225, 228), (230, 227, 228, 229), (231, 230, 229, 232), (234, 231, 232, 233), (236, 234, 233, 235), (237, 236, 235, 238), (239, 237, 238, 240), (108, 109, 245, 246), (107, 108, 246, 247), (106, 107, 247, 248), (105, 106, 248, 249), (104, 105, 249, 250), (103, 104, 250, 251), (102, 103, 251, 252), (101, 102, 252, 253), (100, 101, 253, 254), (99, 100, 254, 255), (98, 99, 255, 256), (97, 98, 256, 257), (96, 97, 257, 258), (95, 96, 258, 259), (94, 95, 259, 260), (93, 94, 260, 261), (92, 93, 261, 262), (91, 92, 262, 263), (90, 91, 263, 264), (89, 90, 264, 265), (88, 89, 265, 266), (87, 88, 266, 267), (86, 87, 267, 268), (109, 86, 268, 245), (257, 254, 260), (257, 255, 254), (267, 246, 268), (267, 264, 246), (260, 254, 261), (268, 246, 245), (254, 262, 261), (246, 264, 254), (250, 254, 253), (250, 246, 254), (254, 264, 262), (259, 257, 260), (259, 258, 257), (264, 267, 265), (253, 252, 250), (267, 266, 265), (257, 256, 255), (264, 263, 262), (246, 248, 247), (246, 249, 248), (252, 251, 250), (246, 250, 249), (14, 37, 269, 292), (37, 36, 270, 269), (36, 35, 271, 270), (35, 34, 272, 271), (34, 33, 273, 272), (33, 32, 274, 273), (32, 31, 275, 274), (31, 30, 276, 275), (30, 29, 277, 276), (29, 28, 278, 277), (28, 27, 279, 278), (27, 26, 280, 279), (25, 24, 282, 281), (24, 23, 283, 282), (23, 22, 284, 283), (22, 21, 285, 284), (21, 20, 286, 285), (20, 19, 287, 286), (19, 18, 288, 287), (18, 17, 289, 288), (17, 16, 290, 289), (16, 15, 291, 290), (15, 14, 292, 291), (292, 272, 291), (292, 270, 272), (272, 276, 278), (272, 274, 276), (280, 285, 272), (280, 282, 285), (291, 272, 285), (282, 283, 285), (276, 274, 275), (272, 278, 280), (291, 285, 287), (292, 269, 270), (283, 284, 285), (272, 270, 271), (274, 272, 273), (280, 278, 279), (291, 289, 290), (291, 288, 289), (285, 286, 287), (291, 287, 288), (276, 277, 278), (2, 3, 294), (1, 2, 294), (1, 294, 297), (0, 4, 296, 295), (6, 293, 297, 296), (294, 295, 299, 300), (293, 298, 301, 302), (6, 296, 303, 304), (1, 297, 305, 306), (296, 4, 307, 303), (298, 5, 308, 301), (296, 297, 305, 303), (295, 296, 303, 299), (297, 294, 300, 305), (297, 293, 302, 305), (4, 6, 304, 307), (5, 1, 306, 308), (305, 308, 306), (301, 308, 305), (301, 305, 302), (304, 303, 307), (299, 303, 305, 300), (361, 169, 198), (169, 170, 198), (309, 134, 157, 332), (310, 135, 134, 309), (311, 136, 135, 310), (312, 137, 136, 311), (313, 138, 137, 312), (314, 139, 138, 313), (315, 140, 139, 314), (316, 141, 140, 315), (317, 142, 141, 316), (318, 143, 142, 317), (319, 144, 143, 318), (320, 145, 144, 319), (321, 146, 145, 320), (322, 147, 146, 321), (323, 148, 147, 322), (324, 149, 148, 323), (325, 150, 149, 324), (326, 151, 150, 325), (327, 152, 151, 326), (328, 153, 152, 327), (329, 154, 153, 328), (330, 155, 154, 329), (331, 156, 155, 330), (332, 157, 156, 331), (332, 331, 333, 334), (331, 330, 356, 333), (330, 329, 335, 356), (329, 328, 355, 335), (328, 327, 336, 355), (327, 326, 337, 336), (326, 325, 338, 337), (325, 324, 339, 338), (324, 323, 340, 339), (323, 322, 341, 340), (322, 321, 342, 341), (321, 320, 343, 342), (320, 319, 344, 343), (319, 318, 345, 344), (318, 317, 346, 345), (317, 316, 347, 346), (316, 315, 348, 347), (315, 314, 349, 348), (314, 313, 350, 349), (313, 312, 351, 350), (312, 311, 352, 351), (311, 310, 353, 352), (310, 309, 354, 353), (309, 332, 334, 354), (159, 182, 354, 334), (182, 181, 353, 354), (181, 180, 352, 353), (180, 179, 351, 352), (179, 178, 350, 351), (178, 177, 349, 350), (177, 176, 348, 349), (176, 175, 347, 348), (175, 174, 346, 347), (174, 173, 345, 346), (173, 172, 344, 345), (172, 171, 343, 344), (171, 170, 342, 343), (170, 169, 341, 342), (169, 168, 340, 341), (168, 167, 339, 340), (167, 166, 338, 339), (166, 165, 337, 338), (165, 164, 336, 337), (164, 163, 355, 336), (163, 162, 335, 355), (162, 161, 356, 335), (161, 160, 333, 356), (160, 159, 334, 333), (208, 362, 244), (362, 215, 244), (49, 358, 357, 26), (358, 50, 25, 357), (74, 359, 358, 49), (359, 73, 50, 358), (194, 360, 359, 74), (360, 195, 73, 359), (216, 361, 360, 194), (215, 362, 361, 216), (362, 208, 207, 361), (26, 357, 363, 280), (357, 25, 281, 363), (280, 363, 282), (363, 281, 282), (195, 360, 361), (196, 195, 361), (197, 196, 361), (198, 197, 361)])
me_cube_005.materials.append(mat_material)
me_cube_005.use_remesh_preserve_volume = False
me_cube_005.use_remesh_preserve_attributes = False
me_cube_005.use_mirror_vertex_groups = False
me_cube_005.update()
me_cube_004 = bpy.data.meshes.new('Cube.004')
me_cube_004.from_pydata([(-1.111, 1.254, -0.7241), (-1.111, 1.398, -0.3749), (-1.111, 1.448, -0.000208), (-1.111, 1.399, 0.3745), (-1.111, 1.254, 0.7238), (-1.111, 1.024, 1.024), (-1.111, 0.7241, 1.254), (-1.111, 0.3749, 1.398), (-1.111, 0.0002084, 1.448), (-1.111, -0.3745, 1.399), (-1.111, -0.7238, 1.254), (-1.111, -1.024, 1.024), (-1.111, -1.254, 0.7241), (-1.111, -1.398, 0.3749), (-1.111, -1.448, 0.0002082), (-1.111, -1.399, -0.3745), (-1.111, -1.254, -0.7238), (-1.111, -1.024, -1.024), (-1.111, -0.7241, -1.254), (-1.111, -0.3749, -1.398), (-1.111, -0.0002086, -1.448), (-1.111, 0.3745, -1.399), (-1.111, 0.7238, -1.254), (-1.111, 1.024, -1.024), (-4.2, 0.7238, -1.254), (-4.2, 0.3745, -1.399), (-4.2, -0.0002086, -1.448), (-4.2, -0.3749, -1.398), (-4.2, -0.7241, -1.254), (-4.2, -1.024, -1.024), (-4.2, -1.254, -0.7238), (-4.2, -1.399, -0.3745), (-4.2, -1.448, 0.0002081), (-4.2, -1.398, 0.3749), (-4.2, -1.254, 0.7241), (-4.2, -1.024, 1.024), (-4.2, -0.7238, 1.254), (-4.2, -0.3745, 1.399), (-4.2, 0.0002084, 1.448), (-4.2, 0.3749, 1.398), (-4.2, 0.7241, 1.254), (-4.2, 1.024, 1.024), (-4.2, 1.254, 0.7238), (-4.2, 1.399, 0.3745), (-4.2, 1.448, -0.0002081), (-4.2, 1.398, -0.3749), (-4.2, 1.254, -0.7241), (-4.2, 1.024, -1.024), (-4.2, 0.9645, -0.557), (-4.2, 1.076, -0.2884), (-4.2, 1.114, -0.0001602), (-4.2, 1.076, 0.2881), (-4.2, 0.9646, 0.5567), (-4.2, 0.7877, 0.7874), (-4.2, 0.557, 0.9645), (-4.2, 0.2884, 1.076), (-4.2, 0.0001605, 1.114), (-4.2, -0.2881, 1.076), (-4.2, -0.5567, 0.9646), (-4.2, -0.7874, 0.7877), (-4.2, -0.9645, 0.557), (-4.2, -1.076, 0.2884), (-4.2, -1.114, 0.00016), (-4.2, -1.076, -0.2881), (-4.2, -0.9646, -0.5567), (-4.2, -0.7877, -0.7874), (-4.2, -0.557, -0.9645), (-4.2, -0.2884, -1.076), (-4.2, -0.0001605, -1.114), (-4.2, 0.2881, -1.076), (-4.2, 0.5567, -0.9646), (-4.2, 0.7874, -0.7877), (-1.111, 0.7874, -0.7877), (-1.111, 0.5567, -0.9646), (-1.111, 0.2881, -1.076), (-1.111, -0.0001604, -1.114), (-1.111, -0.2884, -1.076), (-1.111, -0.557, -0.9645), (-1.111, -0.7877, -0.7874), (-1.111, -0.9646, -0.5567), (-1.111, -1.076, -0.2881), (-1.111, -1.114, 0.0001601), (-1.111, -1.076, 0.2884), (-1.111, -0.9645, 0.557), (-1.111, -0.7874, 0.7877), (-1.111, -0.5567, 0.9646), (-1.111, -0.2881, 1.076), (-1.111, 0.0001605, 1.114), (-1.111, 0.2884, 1.076), (-1.111, 0.557, 0.9645), (-1.111, 0.7877, 0.7874), (-1.111, 0.9646, 0.5567), (-1.111, 1.076, 0.2881), (-1.111, 1.114, -0.0001601), (-1.111, 1.076, -0.2884), (-1.111, 0.9645, -0.557), (-4.2, -9.849, 0.00142), (-4.2, -9.799, 0.3761), (-4.2, -9.849, 0.00142), (-4.2, -9.849, 0.00142), (-1.111, -9.849, 0.00142), (-1.111, -9.849, 0.00142), (-1.111, -9.849, 0.00142), (-1.111, -9.799, 0.3761), (-2.656, -8.554, -0.3021), (-4.2, -7.291, 0.1476), (-1.111, -7.291, 0.1476), (-4.2, -6.325, -1.023), (-1.111, -6.325, -1.023), (-4.2, -6.325, -0.7228), (-1.111, -6.325, -0.7228), (-2.656, -6.825, -0.7228), (-2.161, -6.825, -0.7228), (-3.15, -6.825, -0.7228), (-3.15, -7.325, -1.023), (-2.161, -7.325, -1.023), (-1.111, -7.325, -0.7228)], [], [(72, 95, 48, 71), (95, 94, 49, 48), (94, 93, 50, 49), (93, 92, 51, 50), (92, 91, 52, 51), (91, 90, 53, 52), (90, 89, 54, 53), (89, 88, 55, 54), (88, 87, 56, 55), (87, 86, 57, 56), (86, 85, 58, 57), (85, 84, 59, 58), (84, 83, 60, 59), (83, 82, 61, 60), (82, 81, 62, 61), (81, 80, 63, 62), (80, 79, 64, 63), (79, 78, 65, 64), (65, 78, 77, 66), (66, 77, 76, 67), (76, 75, 68, 67), (75, 74, 69, 68), (74, 73, 70, 69), (73, 72, 71, 70), (47, 23, 22, 24), (22, 21, 25, 24), (21, 20, 26, 25), (20, 19, 27, 26), (19, 18, 28, 27), (13, 12, 34, 33), (12, 11, 35, 34), (11, 10, 36, 35), (10, 9, 37, 36), (9, 8, 38, 37), (8, 7, 39, 38), (7, 6, 40, 39), (6, 5, 41, 40), (5, 4, 42, 41), (4, 3, 43, 42), (3, 2, 44, 43), (2, 1, 45, 44), (1, 0, 46, 45), (0, 23, 47, 46), (48, 47, 71), (48, 46, 47), (49, 46, 48), (49, 45, 46), (50, 45, 49), (50, 44, 45), (43, 44, 50), (51, 43, 50), (42, 43, 51), (52, 42, 51), (53, 42, 52), (53, 41, 42), (54, 41, 53), (54, 40, 41), (39, 40, 54), (55, 39, 54), (56, 39, 55), (56, 38, 39), (57, 38, 56), (57, 37, 38), (58, 37, 57), (58, 36, 37), (35, 36, 58), (59, 35, 58), (60, 35, 59), (60, 34, 35), (61, 34, 60), (61, 33, 34), (32, 33, 61), (62, 32, 61), (63, 32, 62), (63, 31, 32), (30, 31, 63), (64, 30, 63), (29, 30, 64), (65, 29, 64), (66, 29, 65), (66, 28, 29), (27, 28, 66), (67, 27, 66), (26, 27, 67), (68, 26, 67), (25, 26, 68), (69, 25, 68), (24, 25, 69), (70, 24, 69), (47, 24, 70), (71, 47, 70), (86, 8, 9), (86, 87, 8), (7, 87, 88), (7, 8, 87), (85, 9, 10), (85, 86, 9), (88, 89, 7), (6, 89, 5), (6, 7, 89), (21, 75, 20), (21, 74, 75), (76, 20, 75), (76, 19, 20), (21, 22, 74), (77, 19, 76), (77, 18, 19), (83, 11, 12), (83, 84, 11), (85, 10, 11), (73, 22, 23), (73, 74, 22), (77, 17, 18), (79, 17, 78), (79, 16, 17), (23, 0, 95), (95, 72, 23), (80, 16, 79), (80, 15, 16), (94, 0, 1), (95, 0, 94), (3, 93, 2), (3, 92, 93), (12, 82, 83), (12, 13, 82), (4, 92, 3), (4, 91, 92), (11, 84, 85), (5, 90, 4), (5, 89, 90), (23, 72, 73), (77, 78, 17), (80, 14, 15), (80, 81, 14), (1, 93, 94), (1, 2, 93), (81, 82, 14), (82, 13, 14), (4, 90, 91), (32, 31, 98, 96), (15, 14, 102, 101), (102, 103, 97, 96), (101, 102, 96, 98), (100, 101, 98, 99), (97, 103, 104), (105, 32, 96), (97, 105, 96), (105, 33, 32), (106, 102, 14), (13, 106, 14), (106, 103, 102), (104, 105, 97), (103, 106, 104), (105, 104, 106), (33, 105, 106, 13), (29, 28, 18), (17, 29, 18), (29, 107, 30), (29, 17, 108, 107), (112, 110, 100), (111, 112, 100, 99), (113, 111, 99), (109, 113, 99), (108, 17, 16), (113, 109, 107, 114), (111, 113, 114), (112, 111, 114, 115), (110, 112, 115, 108), (107, 108, 115, 114), (116, 15, 101), (100, 116, 101), (116, 16, 15), (30, 29, 107, 109), (16, 110, 108), (109, 98, 31), (30, 109, 31), (109, 99, 98)])
me_cube_004.materials.append(mat_material)
me_cube_004.use_remesh_preserve_volume = False
me_cube_004.use_remesh_preserve_attributes = False
me_cube_004.use_mirror_vertex_groups = False
me_cube_004.update()
me_cube_003 = bpy.data.meshes.new('Cube.003')
me_cube_003.from_pydata([(3.91, 3.264, 0.011)], [], [])
me_cube_003.materials.append(mat_material)
me_cube_003.use_remesh_preserve_volume = False
me_cube_003.use_remesh_preserve_attributes = False
me_cube_003.use_mirror_vertex_groups = False
me_cube_003.update()

# ---- objects
ob_plane = bpy.data.objects.new('Plane', me_plane)
ob_cube_001 = bpy.data.objects.new('Cube.001', me_cube_006)
ob_point = bpy.data.objects.new('Point', light_point)
ob_cube_003 = bpy.data.objects.new('Cube.003', me_cube_005)
ob_cube_002 = bpy.data.objects.new('Cube.002', me_cube_004)
ob_cube_000 = bpy.data.objects.new('Cube.000', me_cube_003)
ob_lamp = bpy.data.objects.new('Lamp', light_lamp)
ob_camera = bpy.data.objects.new('Camera', cam_camera)

# ---- transforms, parenting, visibility, modifiers, constraints
ob_plane.location = (3.937, -4.518, 0.04836)
ob_plane.empty_display_type = 'ARROWS'
ob_plane.hide_select = True
ob_plane.hide_render = True
ob_plane.lineart.crease_threshold = 0.0
ob_cube_001.location = (-2.113, -0.153, 2.423)
ob_cube_001.rotation_euler = (-1.192e-07, 1.571, 0.0)
ob_cube_001.scale = (0.9, 0.9, 0.9)
ob_cube_001.lock_rotations_4d = False
ob_cube_001.empty_display_type = 'ARROWS'
ob_cube_001.lineart.crease_threshold = 0.0
ob_point.location = (5.708, -8.076, 8.921)
ob_point.rotation_euler = (0.0, -0.0, 3.142)
ob_point.empty_display_type = 'ARROWS'
ob_point.lineart.crease_threshold = 0.0
ob_cube_003.location = (0.3691, -2.568, 3.423)
ob_cube_003.rotation_euler = (4.712, -1.571, 0.0)
ob_cube_003.scale = (0.9, 0.9, 0.9)
ob_cube_003.lock_rotations_4d = False
ob_cube_003.empty_display_type = 'ARROWS'
ob_cube_003.lineart.crease_threshold = 0.0
ob_cube_002.location = (3.118, 2.806, 3.829)
ob_cube_002.rotation_euler = (-0.7684, -1.571, 0.0)
ob_cube_002.scale = (0.9, 0.9, 0.9)
ob_cube_002.lock_rotations_4d = False
ob_cube_002.empty_display_type = 'ARROWS'
ob_cube_002.lineart.crease_threshold = 0.0
ob_cube_000.location = (-0.1935, -0.9677, 0.0)
ob_cube_000.rotation_euler = (0.0, -0.0, 3.142)
ob_cube_000.lock_rotations_4d = False
ob_cube_000.empty_display_type = 'ARROWS'
ob_cube_000.lineart.crease_threshold = 0.0
ob_lamp.location = (5.047, 6.762, 9.029)
ob_lamp.rotation_euler = (0.6503, 0.05522, 5.008)
ob_lamp.lock_rotations_4d = False
ob_lamp.empty_display_type = 'ARROWS'
ob_lamp.color = (0.0, 0.0, 0.0, 0.0)
ob_lamp.lineart.crease_threshold = 0.0
ob_camera.location = (24.29, -21.75, 16.87)
ob_camera.rotation_euler = (1.109, 0.01082, 7.098)
ob_camera.lock_rotations_4d = False
ob_camera.empty_display_type = 'ARROWS'
ob_camera.color = (0.0, 0.0, 0.0, 0.0)
ob_camera.display_type = 'WIRE'
ob_camera.lineart.crease_threshold = 0.0

# ---- collection membership
col_collection_1.objects.link(ob_plane)
col_collection_1.objects.link(ob_cube_001)
col_collection_1.objects.link(ob_point)
col_collection_1.objects.link(ob_cube_003)
col_collection_1.objects.link(ob_cube_002)
col_collection_1.objects.link(ob_cube_000)
col_collection_1.objects.link(ob_lamp)
col_collection_1.objects.link(ob_camera)

# ---- scene / render settings (as saved in the file)
scene.camera = ob_camera
scene.frame_start = 1; scene.frame_end = 250; scene.frame_set(2)
scene.render.engine = 'BLENDER_EEVEE_NEXT'
scene.render.image_settings.color_mode = 'RGB'
scene.render.image_settings.compression = 90
scene.render.resolution_percentage = 50
scene.render.dither_intensity = 0.0
scene.render.bake_margin = 2
scene.render.bake_bias = 0.0
scene.cycles.use_denoising = False
scene.cycles.samples = 10
scene.cycles.sampling_pattern = 'TABULATED_SOBOL'
scene.cycles.light_sampling_threshold = 0.0
scene.cycles.use_adaptive_sampling = False
scene.cycles.use_light_tree = False
scene.cycles.blur_glossy = 0.0
scene.cycles.volume_bounces = 1
scene.cycles.pixel_filter_type = 'GAUSSIAN'
scene.cycles.sample_clamp_indirect = 0.0
scene.view_settings.view_transform = 'Standard'
bpy.context.view_layer.update()
